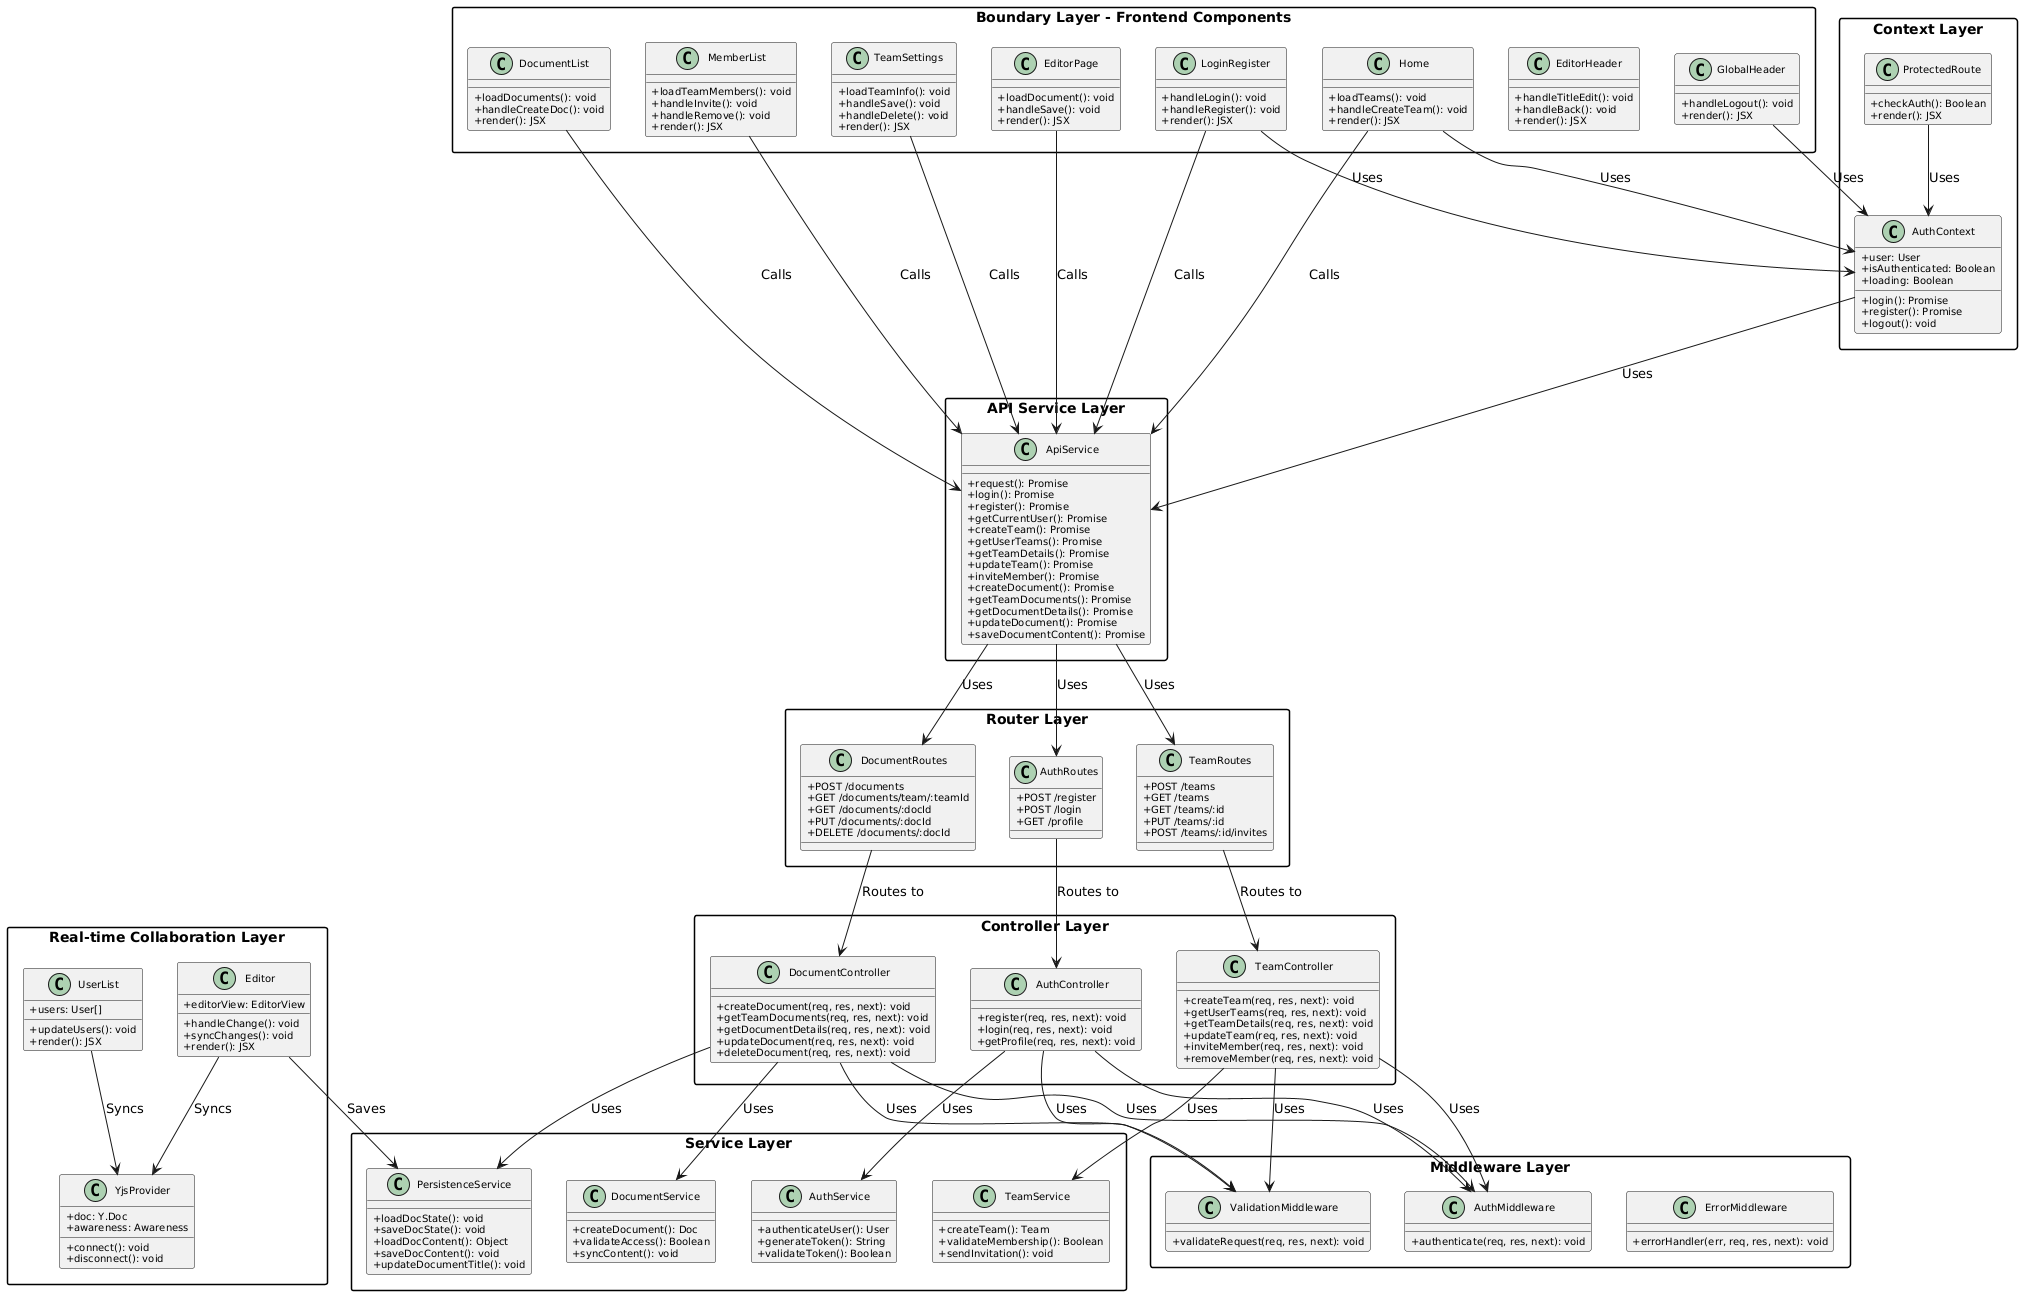

The diagram above was rendered by PlantUML. Its source (embedded in the PNG):
@startuml
skinparam classAttributeIconSize 0
skinparam classFontSize 12
skinparam classAttributeFontSize 10
skinparam packageStyle rectangle

package "Controller Layer" {
  class AuthController {
    +register(req, res, next): void
    +login(req, res, next): void
    +getProfile(req, res, next): void
  }

  class TeamController {
    +createTeam(req, res, next): void
    +getUserTeams(req, res, next): void
    +getTeamDetails(req, res, next): void
    +updateTeam(req, res, next): void
    +inviteMember(req, res, next): void
    +removeMember(req, res, next): void
  }

  class DocumentController {
    +createDocument(req, res, next): void
    +getTeamDocuments(req, res, next): void
    +getDocumentDetails(req, res, next): void
    +updateDocument(req, res, next): void
    +deleteDocument(req, res, next): void
  }
}

package "Service Layer" {
  class AuthService {
    +authenticateUser(): User
    +generateToken(): String
    +validateToken(): Boolean
  }

  class TeamService {
    +createTeam(): Team
    +validateMembership(): Boolean
    +sendInvitation(): void
  }

  class DocumentService {
    +createDocument(): Doc
    +validateAccess(): Boolean
    +syncContent(): void
  }

  class PersistenceService {
    +loadDocState(): void
    +saveDocState(): void
    +loadDocContent(): Object
    +saveDocContent(): void
    +updateDocumentTitle(): void
  }
}

package "Middleware Layer" {
  class AuthMiddleware {
    +authenticate(req, res, next): void
  }

  class ValidationMiddleware {
    +validateRequest(req, res, next): void
  }

  class ErrorMiddleware {
    +errorHandler(err, req, res, next): void
  }
}

package "Router Layer" {
  class AuthRoutes {
    +POST /register
    +POST /login
    +GET /profile
  }

  class TeamRoutes {
    +POST /teams
    +GET /teams
    +GET /teams/:id
    +PUT /teams/:id
    +POST /teams/:id/invites
  }

  class DocumentRoutes {
    +POST /documents
    +GET /documents/team/:teamId
    +GET /documents/:docId
    +PUT /documents/:docId
    +DELETE /documents/:docId
  }
}

package "Boundary Layer - Frontend Components" {
  class LoginRegister {
    +handleLogin(): void
    +handleRegister(): void
    +render(): JSX
  }

  class Home {
    +loadTeams(): void
    +handleCreateTeam(): void
    +render(): JSX
  }

  class DocumentList {
    +loadDocuments(): void
    +handleCreateDoc(): void
    +render(): JSX
  }

  class MemberList {
    +loadTeamMembers(): void
    +handleInvite(): void
    +handleRemove(): void
    +render(): JSX
  }

  class TeamSettings {
    +loadTeamInfo(): void
    +handleSave(): void
    +handleDelete(): void
    +render(): JSX
  }

  class EditorPage {
    +loadDocument(): void
    +handleSave(): void
    +render(): JSX
  }

  class EditorHeader {
    +handleTitleEdit(): void
    +handleBack(): void
    +render(): JSX
  }

  class GlobalHeader {
    +handleLogout(): void
    +render(): JSX
  }
}

package "API Service Layer" {
  class ApiService {
    +request(): Promise
    +login(): Promise
    +register(): Promise
    +getCurrentUser(): Promise
    +createTeam(): Promise
    +getUserTeams(): Promise
    +getTeamDetails(): Promise
    +updateTeam(): Promise
    +inviteMember(): Promise
    +createDocument(): Promise
    +getTeamDocuments(): Promise
    +getDocumentDetails(): Promise
    +updateDocument(): Promise
    +saveDocumentContent(): Promise
  }
}

package "Context Layer" {
  class AuthContext {
    +user: User
    +isAuthenticated: Boolean
    +loading: Boolean
    +login(): Promise
    +register(): Promise
    +logout(): void
  }

  class ProtectedRoute {
    +checkAuth(): Boolean
    +render(): JSX
  }
}

package "Real-time Collaboration Layer" {
  class YjsProvider {
    +doc: Y.Doc
    +awareness: Awareness
    +connect(): void
    +disconnect(): void
  }

  class Editor {
    +editorView: EditorView
    +handleChange(): void
    +syncChanges(): void
    +render(): JSX
  }

  class UserList {
    +users: User[]
    +updateUsers(): void
    +render(): JSX
  }
}

' Relationships between layers
AuthController --> AuthService : Uses
TeamController --> TeamService : Uses
DocumentController --> DocumentService : Uses
DocumentController --> PersistenceService : Uses

AuthRoutes --> AuthController : Routes to
TeamRoutes --> TeamController : Routes to
DocumentRoutes --> DocumentController : Routes to

AuthController --> AuthMiddleware : Uses
TeamController --> AuthMiddleware : Uses
DocumentController --> AuthMiddleware : Uses

AuthController --> ValidationMiddleware : Uses
TeamController --> ValidationMiddleware : Uses
DocumentController --> ValidationMiddleware : Uses

LoginRegister --> ApiService : Calls
Home --> ApiService : Calls
DocumentList --> ApiService : Calls
MemberList --> ApiService : Calls
TeamSettings --> ApiService : Calls
EditorPage --> ApiService : Calls

ApiService --> AuthRoutes : Uses
ApiService --> TeamRoutes : Uses
ApiService --> DocumentRoutes : Uses

AuthContext --> ApiService : Uses
ProtectedRoute --> AuthContext : Uses

LoginRegister --> AuthContext : Uses
Home --> AuthContext : Uses
GlobalHeader --> AuthContext : Uses

Editor --> YjsProvider : Syncs
UserList --> YjsProvider : Syncs
Editor --> PersistenceService : Saves
@enduml